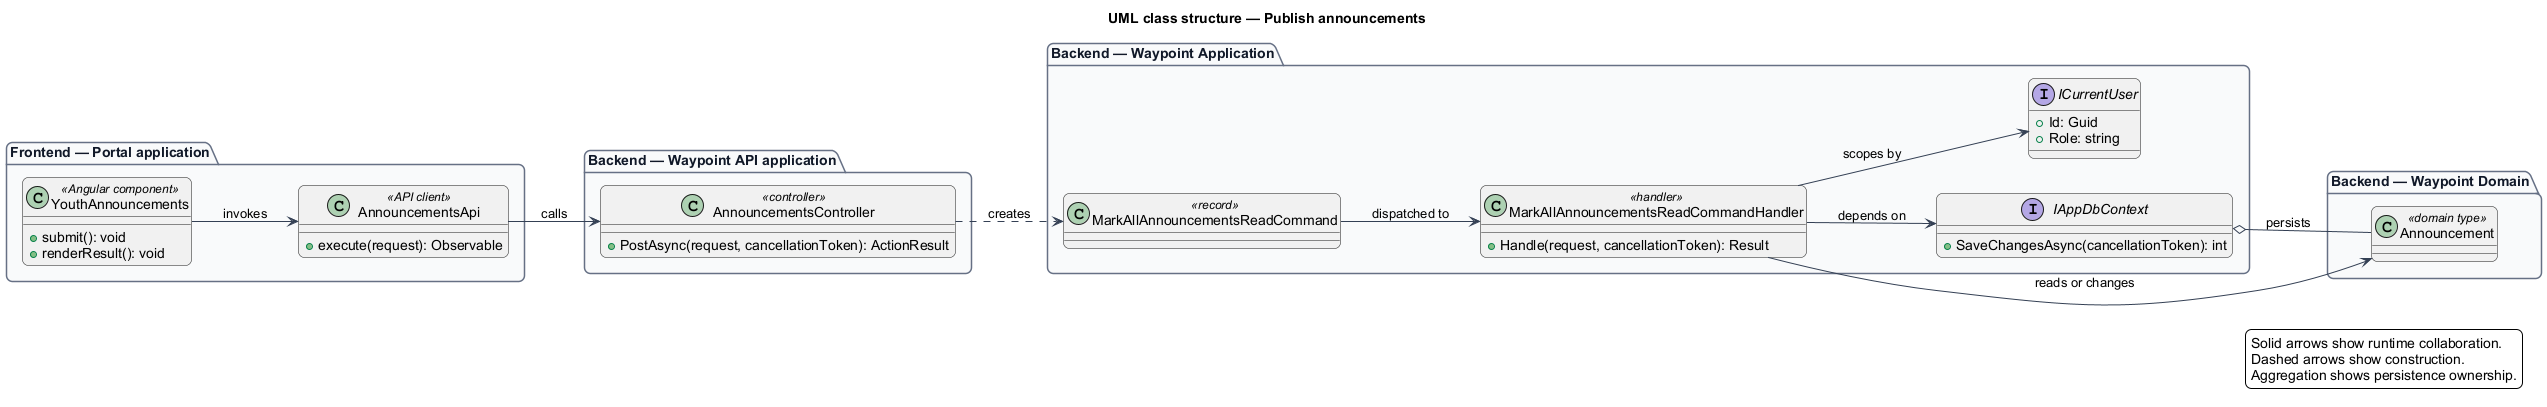

The diagram above was rendered by PlantUML. Its source (embedded in the PNG):
@startuml
left to right direction
title UML class structure — Publish announcements
skinparam backgroundColor #FFFFFF
skinparam shadowing false
skinparam roundcorner 12
skinparam defaultFontName Arial
skinparam ArrowColor #344054
skinparam rectangle {
  BorderColor #344054
  FontColor #101828
}
skinparam package {
  BorderColor #667085
  FontColor #101828
  BackgroundColor #F9FAFB
}
package "Frontend — Portal application" {
  class "YouthAnnouncements" as page_YouthAnnouncements <<Angular component>> {
    +submit(): void
    +renderResult(): void
  }
  class "AnnouncementsApi" as client_AnnouncementsApi <<API client>> {
    +execute(request): Observable
  }
}
package "Backend — Waypoint API application" {
  class "AnnouncementsController" as controller_AnnouncementsController <<controller>> {
    +PostAsync(request, cancellationToken): ActionResult
  }
}
package "Backend — Waypoint Application" {
  class "MarkAllAnnouncementsReadCommand" as request_MarkAllAnnouncementsReadCommand <<record>>
  class "MarkAllAnnouncementsReadCommandHandler" as handler_MarkAllAnnouncementsReadCommandHandler <<handler>> {
    +Handle(request, cancellationToken): Result
  }
  interface IAppDbContext {
    +SaveChangesAsync(cancellationToken): int
  }
  interface ICurrentUser {
    +Id: Guid
    +Role: string
  }
}
package "Backend — Waypoint Domain" {
  class "Announcement" as entity_Announcement <<domain type>>
}
page_YouthAnnouncements --> client_AnnouncementsApi : invokes
client_AnnouncementsApi --> controller_AnnouncementsController : calls
controller_AnnouncementsController ..> request_MarkAllAnnouncementsReadCommand : creates
request_MarkAllAnnouncementsReadCommand --> handler_MarkAllAnnouncementsReadCommandHandler : dispatched to
handler_MarkAllAnnouncementsReadCommandHandler --> IAppDbContext : depends on
handler_MarkAllAnnouncementsReadCommandHandler --> ICurrentUser : scopes by
handler_MarkAllAnnouncementsReadCommandHandler --> entity_Announcement : reads or changes
IAppDbContext o-- entity_Announcement : persists
legend right
  Solid arrows show runtime collaboration.
  Dashed arrows show construction.
  Aggregation shows persistence ownership.
endlegend
@enduml